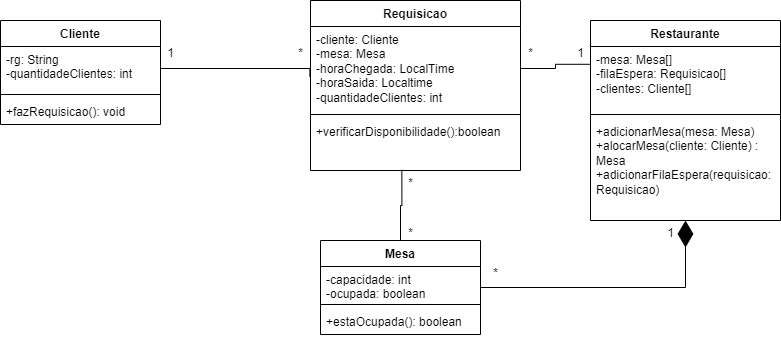

The diagram above was exported from draw.io. Its source (the exported page's mxGraphModel, read from the mxfile embedded in the PNG):
<mxGraphModel dx="996" dy="559" grid="1" gridSize="10" guides="1" tooltips="1" connect="1" arrows="1" fold="1" page="1" pageScale="1" pageWidth="827" pageHeight="1169" background="#ffffff" math="0" shadow="0">
  <root>
    <mxCell id="0" />
    <mxCell id="1" parent="0" />
    <mxCell id="zaG_tnruaDNgPRylRle4-22" value="Cliente" style="swimlane;fontStyle=1;align=center;verticalAlign=top;childLayout=stackLayout;horizontal=1;startSize=26;horizontalStack=0;resizeParent=1;resizeParentMax=0;resizeLast=0;collapsible=1;marginBottom=0;whiteSpace=wrap;html=1;" parent="1" vertex="1">
      <mxGeometry y="120" width="160" height="104" as="geometry" />
    </mxCell>
    <mxCell id="zaG_tnruaDNgPRylRle4-23" value="-rg: String&lt;div&gt;-quantidadeClientes: int&lt;/div&gt;" style="text;strokeColor=none;fillColor=none;align=left;verticalAlign=top;spacingLeft=4;spacingRight=4;overflow=hidden;rotatable=0;points=[[0,0.5],[1,0.5]];portConstraint=eastwest;whiteSpace=wrap;html=1;" parent="zaG_tnruaDNgPRylRle4-22" vertex="1">
      <mxGeometry y="26" width="160" height="44" as="geometry" />
    </mxCell>
    <mxCell id="zaG_tnruaDNgPRylRle4-24" value="" style="line;strokeWidth=1;fillColor=none;align=left;verticalAlign=middle;spacingTop=-1;spacingLeft=3;spacingRight=3;rotatable=0;labelPosition=right;points=[];portConstraint=eastwest;strokeColor=inherit;" parent="zaG_tnruaDNgPRylRle4-22" vertex="1">
      <mxGeometry y="70" width="160" height="8" as="geometry" />
    </mxCell>
    <mxCell id="zaG_tnruaDNgPRylRle4-25" value="+fazRequisicao(): void" style="text;strokeColor=none;fillColor=none;align=left;verticalAlign=top;spacingLeft=4;spacingRight=4;overflow=hidden;rotatable=0;points=[[0,0.5],[1,0.5]];portConstraint=eastwest;whiteSpace=wrap;html=1;" parent="zaG_tnruaDNgPRylRle4-22" vertex="1">
      <mxGeometry y="78" width="160" height="26" as="geometry" />
    </mxCell>
    <mxCell id="zaG_tnruaDNgPRylRle4-32" value="Requisicao" style="swimlane;fontStyle=1;align=center;verticalAlign=top;childLayout=stackLayout;horizontal=1;startSize=26;horizontalStack=0;resizeParent=1;resizeParentMax=0;resizeLast=0;collapsible=1;marginBottom=0;whiteSpace=wrap;html=1;" parent="1" vertex="1">
      <mxGeometry x="310" y="100" width="210" height="170" as="geometry" />
    </mxCell>
    <mxCell id="zaG_tnruaDNgPRylRle4-33" value="-cliente: Cliente&lt;div&gt;-mesa: Mesa&lt;br&gt;&lt;div&gt;-horaChegada: LocalTime&lt;/div&gt;&lt;div&gt;-horaSaida: Localtime&lt;/div&gt;&lt;/div&gt;&lt;div&gt;-quantidadeClientes: int&lt;br&gt;&lt;/div&gt;" style="text;strokeColor=none;fillColor=none;align=left;verticalAlign=top;spacingLeft=4;spacingRight=4;overflow=hidden;rotatable=0;points=[[0,0.5],[1,0.5]];portConstraint=eastwest;whiteSpace=wrap;html=1;" parent="zaG_tnruaDNgPRylRle4-32" vertex="1">
      <mxGeometry y="26" width="210" height="84" as="geometry" />
    </mxCell>
    <mxCell id="zaG_tnruaDNgPRylRle4-34" value="" style="line;strokeWidth=1;fillColor=none;align=left;verticalAlign=middle;spacingTop=-1;spacingLeft=3;spacingRight=3;rotatable=0;labelPosition=right;points=[];portConstraint=eastwest;strokeColor=inherit;" parent="zaG_tnruaDNgPRylRle4-32" vertex="1">
      <mxGeometry y="110" width="210" height="8" as="geometry" />
    </mxCell>
    <mxCell id="zaG_tnruaDNgPRylRle4-35" value="+verificarDisponibilidade():boolean" style="text;strokeColor=none;fillColor=none;align=left;verticalAlign=top;spacingLeft=4;spacingRight=4;overflow=hidden;rotatable=0;points=[[0,0.5],[1,0.5]];portConstraint=eastwest;whiteSpace=wrap;html=1;" parent="zaG_tnruaDNgPRylRle4-32" vertex="1">
      <mxGeometry y="118" width="210" height="52" as="geometry" />
    </mxCell>
    <mxCell id="zaG_tnruaDNgPRylRle4-36" value="Restaurante" style="swimlane;fontStyle=1;align=center;verticalAlign=top;childLayout=stackLayout;horizontal=1;startSize=26;horizontalStack=0;resizeParent=1;resizeParentMax=0;resizeLast=0;collapsible=1;marginBottom=0;whiteSpace=wrap;html=1;" parent="1" vertex="1">
      <mxGeometry x="590" y="120" width="190" height="200" as="geometry" />
    </mxCell>
    <mxCell id="zaG_tnruaDNgPRylRle4-37" value="-mesa: Mesa[]&lt;div&gt;-filaEspera: Requisicao[]&lt;/div&gt;&lt;div&gt;-clientes: Cliente[]&lt;/div&gt;" style="text;strokeColor=none;fillColor=none;align=left;verticalAlign=top;spacingLeft=4;spacingRight=4;overflow=hidden;rotatable=0;points=[[0,0.5],[1,0.5]];portConstraint=eastwest;whiteSpace=wrap;html=1;" parent="zaG_tnruaDNgPRylRle4-36" vertex="1">
      <mxGeometry y="26" width="190" height="64" as="geometry" />
    </mxCell>
    <mxCell id="zaG_tnruaDNgPRylRle4-38" value="" style="line;strokeWidth=1;fillColor=none;align=left;verticalAlign=middle;spacingTop=-1;spacingLeft=3;spacingRight=3;rotatable=0;labelPosition=right;points=[];portConstraint=eastwest;strokeColor=inherit;" parent="zaG_tnruaDNgPRylRle4-36" vertex="1">
      <mxGeometry y="90" width="190" height="8" as="geometry" />
    </mxCell>
    <mxCell id="zaG_tnruaDNgPRylRle4-39" value="&lt;div&gt;+adicionarMesa(mesa: Mesa)&lt;/div&gt;&lt;div&gt;+alocarMesa(cliente: Cliente) : Mesa&lt;/div&gt;&lt;div&gt;+adicionarFilaEspera(requisicao: Requisicao)&lt;/div&gt;" style="text;strokeColor=none;fillColor=none;align=left;verticalAlign=top;spacingLeft=4;spacingRight=4;overflow=hidden;rotatable=0;points=[[0,0.5],[1,0.5]];portConstraint=eastwest;whiteSpace=wrap;html=1;" parent="zaG_tnruaDNgPRylRle4-36" vertex="1">
      <mxGeometry y="98" width="190" height="102" as="geometry" />
    </mxCell>
    <mxCell id="zaG_tnruaDNgPRylRle4-40" value="Mesa" style="swimlane;fontStyle=1;align=center;verticalAlign=top;childLayout=stackLayout;horizontal=1;startSize=26;horizontalStack=0;resizeParent=1;resizeParentMax=0;resizeLast=0;collapsible=1;marginBottom=0;whiteSpace=wrap;html=1;" parent="1" vertex="1">
      <mxGeometry x="320" y="340" width="160" height="94" as="geometry" />
    </mxCell>
    <mxCell id="zaG_tnruaDNgPRylRle4-41" value="-capacidade: int&lt;div&gt;-ocupada: boolean&lt;/div&gt;" style="text;strokeColor=none;fillColor=none;align=left;verticalAlign=top;spacingLeft=4;spacingRight=4;overflow=hidden;rotatable=0;points=[[0,0.5],[1,0.5]];portConstraint=eastwest;whiteSpace=wrap;html=1;" parent="zaG_tnruaDNgPRylRle4-40" vertex="1">
      <mxGeometry y="26" width="160" height="34" as="geometry" />
    </mxCell>
    <mxCell id="zaG_tnruaDNgPRylRle4-42" value="" style="line;strokeWidth=1;fillColor=none;align=left;verticalAlign=middle;spacingTop=-1;spacingLeft=3;spacingRight=3;rotatable=0;labelPosition=right;points=[];portConstraint=eastwest;strokeColor=inherit;" parent="zaG_tnruaDNgPRylRle4-40" vertex="1">
      <mxGeometry y="60" width="160" height="8" as="geometry" />
    </mxCell>
    <mxCell id="zaG_tnruaDNgPRylRle4-43" value="+estaOcupada(): boolean" style="text;strokeColor=none;fillColor=none;align=left;verticalAlign=top;spacingLeft=4;spacingRight=4;overflow=hidden;rotatable=0;points=[[0,0.5],[1,0.5]];portConstraint=eastwest;whiteSpace=wrap;html=1;" parent="zaG_tnruaDNgPRylRle4-40" vertex="1">
      <mxGeometry y="68" width="160" height="26" as="geometry" />
    </mxCell>
    <mxCell id="zaG_tnruaDNgPRylRle4-47" value="" style="endArrow=diamondThin;endFill=1;endSize=24;html=1;rounded=0;" parent="1" source="zaG_tnruaDNgPRylRle4-40" target="zaG_tnruaDNgPRylRle4-39" edge="1">
      <mxGeometry width="160" relative="1" as="geometry">
        <mxPoint x="330" y="290" as="sourcePoint" />
        <mxPoint x="490" y="290" as="targetPoint" />
        <Array as="points">
          <mxPoint x="685" y="387" />
        </Array>
      </mxGeometry>
    </mxCell>
    <mxCell id="zaG_tnruaDNgPRylRle4-48" value="" style="endArrow=none;html=1;edgeStyle=orthogonalEdgeStyle;rounded=0;entryX=-0.003;entryY=0.597;entryDx=0;entryDy=0;entryPerimeter=0;exitX=1;exitY=0.5;exitDx=0;exitDy=0;" parent="1" source="zaG_tnruaDNgPRylRle4-23" target="zaG_tnruaDNgPRylRle4-33" edge="1">
      <mxGeometry relative="1" as="geometry">
        <mxPoint x="330" y="290" as="sourcePoint" />
        <mxPoint x="490" y="290" as="targetPoint" />
        <Array as="points">
          <mxPoint x="309" y="168" />
        </Array>
      </mxGeometry>
    </mxCell>
    <mxCell id="zaG_tnruaDNgPRylRle4-52" value="1" style="text;html=1;align=center;verticalAlign=middle;resizable=0;points=[];autosize=1;strokeColor=none;fillColor=none;" parent="1" vertex="1">
      <mxGeometry x="655" y="318" width="30" height="30" as="geometry" />
    </mxCell>
    <mxCell id="zaG_tnruaDNgPRylRle4-53" value="*" style="text;html=1;align=center;verticalAlign=middle;resizable=0;points=[];autosize=1;strokeColor=none;fillColor=none;" parent="1" vertex="1">
      <mxGeometry x="285" y="138" width="30" height="30" as="geometry" />
    </mxCell>
    <mxCell id="zaG_tnruaDNgPRylRle4-54" value="1" style="text;html=1;align=center;verticalAlign=middle;resizable=0;points=[];autosize=1;strokeColor=none;fillColor=none;" parent="1" vertex="1">
      <mxGeometry x="155" y="138" width="30" height="30" as="geometry" />
    </mxCell>
    <mxCell id="zaG_tnruaDNgPRylRle4-55" value="" style="endArrow=none;html=1;edgeStyle=orthogonalEdgeStyle;rounded=0;entryX=-0.003;entryY=0.278;entryDx=0;entryDy=0;entryPerimeter=0;" parent="1" source="zaG_tnruaDNgPRylRle4-33" target="zaG_tnruaDNgPRylRle4-37" edge="1">
      <mxGeometry relative="1" as="geometry">
        <mxPoint x="330" y="290" as="sourcePoint" />
        <mxPoint x="490" y="290" as="targetPoint" />
      </mxGeometry>
    </mxCell>
    <mxCell id="zaG_tnruaDNgPRylRle4-58" value="1" style="text;html=1;align=center;verticalAlign=middle;resizable=0;points=[];autosize=1;strokeColor=none;fillColor=none;" parent="1" vertex="1">
      <mxGeometry x="565" y="138" width="30" height="30" as="geometry" />
    </mxCell>
    <mxCell id="zaG_tnruaDNgPRylRle4-59" value="*" style="text;html=1;align=center;verticalAlign=middle;resizable=0;points=[];autosize=1;strokeColor=none;fillColor=none;" parent="1" vertex="1">
      <mxGeometry x="515" y="138" width="30" height="30" as="geometry" />
    </mxCell>
    <mxCell id="5nxxXl9SN69q6QYyUQmY-1" value="" style="endArrow=none;html=1;edgeStyle=orthogonalEdgeStyle;rounded=0;entryX=0.435;entryY=0.988;entryDx=0;entryDy=0;entryPerimeter=0;" edge="1" parent="1" source="zaG_tnruaDNgPRylRle4-40" target="zaG_tnruaDNgPRylRle4-35">
      <mxGeometry relative="1" as="geometry">
        <mxPoint x="330" y="290" as="sourcePoint" />
        <mxPoint x="490" y="290" as="targetPoint" />
      </mxGeometry>
    </mxCell>
    <mxCell id="5nxxXl9SN69q6QYyUQmY-4" value="*" style="text;html=1;align=center;verticalAlign=middle;resizable=0;points=[];autosize=1;strokeColor=none;fillColor=none;" vertex="1" parent="1">
      <mxGeometry x="480" y="358" width="30" height="30" as="geometry" />
    </mxCell>
    <mxCell id="5nxxXl9SN69q6QYyUQmY-8" value="*" style="text;html=1;align=center;verticalAlign=middle;resizable=0;points=[];autosize=1;strokeColor=none;fillColor=none;" vertex="1" parent="1">
      <mxGeometry x="395" y="268" width="30" height="30" as="geometry" />
    </mxCell>
    <mxCell id="5nxxXl9SN69q6QYyUQmY-9" value="*" style="text;html=1;align=center;verticalAlign=middle;resizable=0;points=[];autosize=1;strokeColor=none;fillColor=none;" vertex="1" parent="1">
      <mxGeometry x="395" y="318" width="30" height="30" as="geometry" />
    </mxCell>
  </root>
</mxGraphModel>